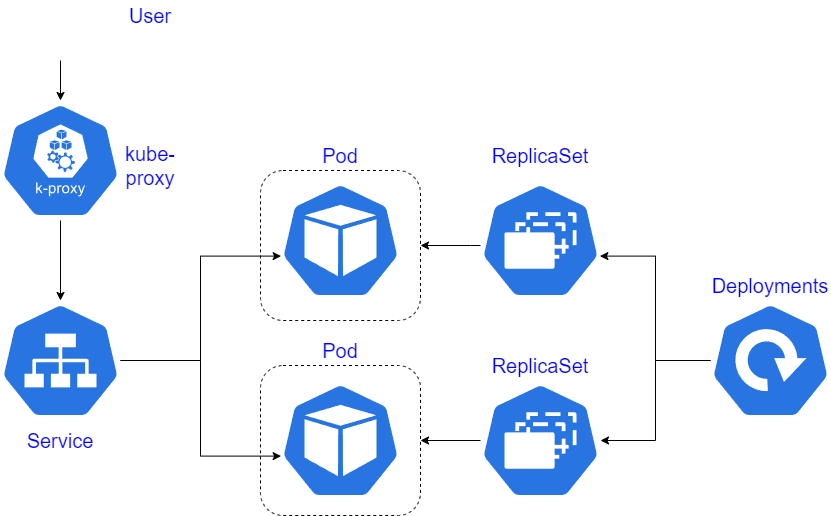

The diagram above was exported from draw.io. Its source (the exported page's mxGraphModel, read from the mxfile embedded in the PNG):
<mxGraphModel dx="1372" dy="884" grid="1" gridSize="10" guides="1" tooltips="1" connect="1" arrows="1" fold="1" page="1" pageScale="1" pageWidth="827" pageHeight="1169" math="0" shadow="0">
  <root>
    <mxCell id="0" />
    <mxCell id="1" parent="0" />
    <mxCell id="2" value="" style="rounded=1;whiteSpace=wrap;html=1;dashed=1;" vertex="1" parent="1">
      <mxGeometry x="380" y="425" width="160" height="150" as="geometry" />
    </mxCell>
    <mxCell id="3" value="" style="rounded=1;whiteSpace=wrap;html=1;dashed=1;" vertex="1" parent="1">
      <mxGeometry x="380" y="230" width="160" height="150" as="geometry" />
    </mxCell>
    <mxCell id="4" value="" style="sketch=0;html=1;dashed=0;whitespace=wrap;fillColor=#2875E2;strokeColor=#ffffff;points=[[0.005,0.63,0],[0.1,0.2,0],[0.9,0.2,0],[0.5,0,0],[0.995,0.63,0],[0.72,0.99,0],[0.5,1,0],[0.28,0.99,0]];verticalLabelPosition=bottom;align=center;verticalAlign=top;shape=mxgraph.kubernetes.icon;prIcon=pod" vertex="1" parent="1">
      <mxGeometry x="400" y="240" width="120" height="120" as="geometry" />
    </mxCell>
    <mxCell id="5" value="" style="sketch=0;html=1;dashed=0;whitespace=wrap;fillColor=#2875E2;strokeColor=#ffffff;points=[[0.005,0.63,0],[0.1,0.2,0],[0.9,0.2,0],[0.5,0,0],[0.995,0.63,0],[0.72,0.99,0],[0.5,1,0],[0.28,0.99,0]];verticalLabelPosition=bottom;align=center;verticalAlign=top;shape=mxgraph.kubernetes.icon;prIcon=pod" vertex="1" parent="1">
      <mxGeometry x="400" y="440" width="120" height="120" as="geometry" />
    </mxCell>
    <mxCell id="6" style="edgeStyle=orthogonalEdgeStyle;rounded=0;orthogonalLoop=1;jettySize=auto;html=1;entryX=0.005;entryY=0.63;entryDx=0;entryDy=0;entryPerimeter=0;" edge="1" source="8" target="4" parent="1">
      <mxGeometry relative="1" as="geometry" />
    </mxCell>
    <mxCell id="7" style="edgeStyle=orthogonalEdgeStyle;rounded=0;orthogonalLoop=1;jettySize=auto;html=1;entryX=0.005;entryY=0.63;entryDx=0;entryDy=0;entryPerimeter=0;" edge="1" source="8" target="5" parent="1">
      <mxGeometry relative="1" as="geometry" />
    </mxCell>
    <mxCell id="8" value="" style="sketch=0;html=1;dashed=0;whitespace=wrap;fillColor=#2875E2;strokeColor=#ffffff;points=[[0.005,0.63,0],[0.1,0.2,0],[0.9,0.2,0],[0.5,0,0],[0.995,0.63,0],[0.72,0.99,0],[0.5,1,0],[0.28,0.99,0]];verticalLabelPosition=bottom;align=center;verticalAlign=top;shape=mxgraph.kubernetes.icon;prIcon=svc" vertex="1" parent="1">
      <mxGeometry x="120" y="360" width="120" height="120" as="geometry" />
    </mxCell>
    <mxCell id="9" value="" style="edgeStyle=orthogonalEdgeStyle;rounded=0;orthogonalLoop=1;jettySize=auto;html=1;" edge="1" source="11" target="15" parent="1">
      <mxGeometry relative="1" as="geometry" />
    </mxCell>
    <mxCell id="10" style="edgeStyle=orthogonalEdgeStyle;rounded=0;orthogonalLoop=1;jettySize=auto;html=1;entryX=0.995;entryY=0.63;entryDx=0;entryDy=0;entryPerimeter=0;" edge="1" source="11" target="13" parent="1">
      <mxGeometry relative="1" as="geometry" />
    </mxCell>
    <mxCell id="11" value="" style="sketch=0;html=1;dashed=0;whitespace=wrap;fillColor=#2875E2;strokeColor=#ffffff;points=[[0.005,0.63,0],[0.1,0.2,0],[0.9,0.2,0],[0.5,0,0],[0.995,0.63,0],[0.72,0.99,0],[0.5,1,0],[0.28,0.99,0]];verticalLabelPosition=bottom;align=center;verticalAlign=top;shape=mxgraph.kubernetes.icon;prIcon=deploy" vertex="1" parent="1">
      <mxGeometry x="830" y="360" width="120" height="120" as="geometry" />
    </mxCell>
    <mxCell id="12" style="edgeStyle=orthogonalEdgeStyle;rounded=0;orthogonalLoop=1;jettySize=auto;html=1;entryX=1;entryY=0.5;entryDx=0;entryDy=0;" edge="1" source="13" target="3" parent="1">
      <mxGeometry relative="1" as="geometry">
        <Array as="points">
          <mxPoint x="590" y="305" />
          <mxPoint x="590" y="305" />
        </Array>
      </mxGeometry>
    </mxCell>
    <mxCell id="13" value="" style="sketch=0;html=1;dashed=0;whitespace=wrap;fillColor=#2875E2;strokeColor=#ffffff;points=[[0.005,0.63,0],[0.1,0.2,0],[0.9,0.2,0],[0.5,0,0],[0.995,0.63,0],[0.72,0.99,0],[0.5,1,0],[0.28,0.99,0]];verticalLabelPosition=bottom;align=center;verticalAlign=top;shape=mxgraph.kubernetes.icon;prIcon=rs" vertex="1" parent="1">
      <mxGeometry x="600" y="240" width="120" height="120" as="geometry" />
    </mxCell>
    <mxCell id="14" style="edgeStyle=orthogonalEdgeStyle;rounded=0;orthogonalLoop=1;jettySize=auto;html=1;" edge="1" source="15" target="2" parent="1">
      <mxGeometry relative="1" as="geometry" />
    </mxCell>
    <mxCell id="15" value="" style="sketch=0;html=1;dashed=0;whitespace=wrap;fillColor=#2875E2;strokeColor=#ffffff;points=[[0.005,0.63,0],[0.1,0.2,0],[0.9,0.2,0],[0.5,0,0],[0.995,0.63,0],[0.72,0.99,0],[0.5,1,0],[0.28,0.99,0]];verticalLabelPosition=bottom;align=center;verticalAlign=top;shape=mxgraph.kubernetes.icon;prIcon=rs" vertex="1" parent="1">
      <mxGeometry x="600" y="440" width="120" height="120" as="geometry" />
    </mxCell>
    <mxCell id="16" style="edgeStyle=orthogonalEdgeStyle;rounded=0;orthogonalLoop=1;jettySize=auto;html=1;" edge="1" source="17" target="8" parent="1">
      <mxGeometry relative="1" as="geometry" />
    </mxCell>
    <mxCell id="17" value="" style="sketch=0;html=1;dashed=0;whitespace=wrap;fillColor=#2875E2;strokeColor=#ffffff;points=[[0.005,0.63,0],[0.1,0.2,0],[0.9,0.2,0],[0.5,0,0],[0.995,0.63,0],[0.72,0.99,0],[0.5,1,0],[0.28,0.99,0]];verticalLabelPosition=bottom;align=center;verticalAlign=top;shape=mxgraph.kubernetes.icon;prIcon=k_proxy" vertex="1" parent="1">
      <mxGeometry x="120" y="160" width="120" height="120" as="geometry" />
    </mxCell>
    <mxCell id="18" style="edgeStyle=orthogonalEdgeStyle;rounded=0;orthogonalLoop=1;jettySize=auto;html=1;" edge="1" target="17" parent="1">
      <mxGeometry relative="1" as="geometry">
        <mxPoint x="180" y="120" as="sourcePoint" />
      </mxGeometry>
    </mxCell>
    <mxCell id="19" value="&lt;font style=&quot;font-size: 20px;&quot; color=&quot;#0000ff&quot;&gt;Pod&lt;/font&gt;" style="text;html=1;strokeColor=none;fillColor=none;align=center;verticalAlign=middle;whiteSpace=wrap;rounded=0;" vertex="1" parent="1">
      <mxGeometry x="430" y="395" width="60" height="30" as="geometry" />
    </mxCell>
    <mxCell id="20" value="&lt;font style=&quot;font-size: 20px;&quot; color=&quot;#0000ff&quot;&gt;Pod&lt;/font&gt;" style="text;html=1;strokeColor=none;fillColor=none;align=center;verticalAlign=middle;whiteSpace=wrap;rounded=0;" vertex="1" parent="1">
      <mxGeometry x="430" y="200" width="60" height="30" as="geometry" />
    </mxCell>
    <mxCell id="21" value="&lt;font style=&quot;font-size: 20px;&quot; color=&quot;#0000ff&quot;&gt;ReplicaSet&lt;/font&gt;" style="text;html=1;strokeColor=none;fillColor=none;align=center;verticalAlign=middle;whiteSpace=wrap;rounded=0;" vertex="1" parent="1">
      <mxGeometry x="630" y="200" width="60" height="30" as="geometry" />
    </mxCell>
    <mxCell id="22" value="&lt;font style=&quot;font-size: 20px;&quot; color=&quot;#0000ff&quot;&gt;ReplicaSet&lt;/font&gt;" style="text;html=1;strokeColor=none;fillColor=none;align=center;verticalAlign=middle;whiteSpace=wrap;rounded=0;" vertex="1" parent="1">
      <mxGeometry x="630" y="410" width="60" height="30" as="geometry" />
    </mxCell>
    <mxCell id="23" value="&lt;font style=&quot;font-size: 20px;&quot; color=&quot;#0000ff&quot;&gt;Deployments&lt;/font&gt;" style="text;html=1;strokeColor=none;fillColor=none;align=center;verticalAlign=middle;whiteSpace=wrap;rounded=0;" vertex="1" parent="1">
      <mxGeometry x="860" y="330" width="60" height="30" as="geometry" />
    </mxCell>
    <mxCell id="24" value="&lt;font style=&quot;font-size: 20px;&quot; color=&quot;#0000ff&quot;&gt;Service&lt;/font&gt;" style="text;html=1;strokeColor=none;fillColor=none;align=center;verticalAlign=middle;whiteSpace=wrap;rounded=0;" vertex="1" parent="1">
      <mxGeometry x="150" y="485" width="60" height="30" as="geometry" />
    </mxCell>
    <mxCell id="25" value="&lt;font style=&quot;font-size: 20px;&quot; color=&quot;#0000ff&quot;&gt;kube-proxy&lt;/font&gt;" style="text;html=1;strokeColor=none;fillColor=none;align=center;verticalAlign=middle;whiteSpace=wrap;rounded=0;" vertex="1" parent="1">
      <mxGeometry x="240" y="210" width="60" height="30" as="geometry" />
    </mxCell>
    <mxCell id="26" value="&lt;font style=&quot;font-size: 20px;&quot; color=&quot;#0000ff&quot;&gt;User&lt;/font&gt;" style="text;html=1;strokeColor=none;fillColor=none;align=center;verticalAlign=middle;whiteSpace=wrap;rounded=0;" vertex="1" parent="1">
      <mxGeometry x="240" y="60" width="60" height="30" as="geometry" />
    </mxCell>
  </root>
</mxGraphModel>